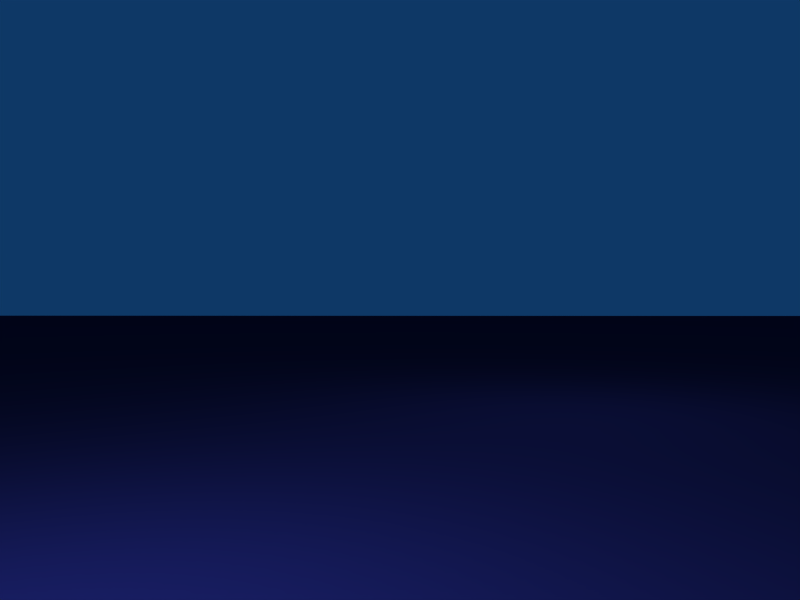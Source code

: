 # Source: scene.blend  (saved by Blender 2.49.2; exported with 4.5.12 LTS)
import bpy
from mathutils import Matrix  # noqa: F401  (used for matrix-valued properties, if any)

bpy.ops.wm.read_factory_settings(use_empty=True)
scene = bpy.context.scene
scene.name = 'Scene'

# ---- collections
col_collection_1 = bpy.data.collections.new('Collection 1'); scene.collection.children.link(col_collection_1)
col_collection_2 = bpy.data.collections.new('Collection 2'); scene.collection.children.link(col_collection_2)
col_collection_2.hide_render = True
col_collection_2.hide_viewport = True
col_collection_3 = bpy.data.collections.new('Collection 3'); scene.collection.children.link(col_collection_3)
col_collection_3.hide_render = True
col_collection_3.hide_viewport = True
col_collection_4 = bpy.data.collections.new('Collection 4'); scene.collection.children.link(col_collection_4)
col_collection_4.hide_render = True
col_collection_4.hide_viewport = True
col_collection_5 = bpy.data.collections.new('Collection 5'); scene.collection.children.link(col_collection_5)
col_collection_5.hide_render = True
col_collection_5.hide_viewport = True
col_collection_6 = bpy.data.collections.new('Collection 6'); scene.collection.children.link(col_collection_6)
col_collection_6.hide_render = True
col_collection_6.hide_viewport = True
col_collection_7 = bpy.data.collections.new('Collection 7'); scene.collection.children.link(col_collection_7)
col_collection_7.hide_render = True
col_collection_7.hide_viewport = True
col_collection_8 = bpy.data.collections.new('Collection 8'); scene.collection.children.link(col_collection_8)
col_collection_8.hide_render = True
col_collection_8.hide_viewport = True
col_collection_9 = bpy.data.collections.new('Collection 9'); scene.collection.children.link(col_collection_9)
col_collection_9.hide_render = True
col_collection_9.hide_viewport = True
col_collection_10 = bpy.data.collections.new('Collection 10'); scene.collection.children.link(col_collection_10)
col_collection_10.hide_render = True
col_collection_10.hide_viewport = True
col_collection_11 = bpy.data.collections.new('Collection 11'); scene.collection.children.link(col_collection_11)
col_collection_11.hide_render = True
col_collection_11.hide_viewport = True
col_collection_12 = bpy.data.collections.new('Collection 12'); scene.collection.children.link(col_collection_12)
col_collection_12.hide_render = True
col_collection_12.hide_viewport = True
col_collection_13 = bpy.data.collections.new('Collection 13'); scene.collection.children.link(col_collection_13)
col_collection_13.hide_render = True
col_collection_13.hide_viewport = True
col_collection_14 = bpy.data.collections.new('Collection 14'); scene.collection.children.link(col_collection_14)
col_collection_14.hide_render = True
col_collection_14.hide_viewport = True
col_collection_15 = bpy.data.collections.new('Collection 15'); scene.collection.children.link(col_collection_15)
col_collection_15.hide_render = True
col_collection_15.hide_viewport = True
col_collection_16 = bpy.data.collections.new('Collection 16'); scene.collection.children.link(col_collection_16)
col_collection_16.hide_render = True
col_collection_16.hide_viewport = True
col_collection_17 = bpy.data.collections.new('Collection 17'); scene.collection.children.link(col_collection_17)
col_collection_17.hide_render = True
col_collection_17.hide_viewport = True
col_collection_18 = bpy.data.collections.new('Collection 18'); scene.collection.children.link(col_collection_18)
col_collection_18.hide_render = True
col_collection_18.hide_viewport = True
col_collection_19 = bpy.data.collections.new('Collection 19'); scene.collection.children.link(col_collection_19)
col_collection_19.hide_render = True
col_collection_19.hide_viewport = True
col_collection_20 = bpy.data.collections.new('Collection 20'); scene.collection.children.link(col_collection_20)
col_collection_20.hide_render = True
col_collection_20.hide_viewport = True

# ---- materials (node trees are filled in below, after node groups)
mat_floor = bpy.data.materials.new('floor')
mat_floor.alpha_threshold = 0.0
mat_floor.diffuse_color = (0.07051, 0.07784, 0.2295, 1.0)
mat_floor.roughness = 0.5
mat_floor.specular_intensity = 0.0
mat_floor.line_color = (0.0, 0.0, 0.0, 1.0)

# ---- material node trees

# ---- world
world_world = bpy.data.worlds.new('World'); scene.world = world_world
world_world.color = (0.05656, 0.2208, 0.4)
world_world.use_sun_shadow = False
world_world.sun_shadow_jitter_overblur = 0.0
world_world.cycles.sampling_method = 'MANUAL'
world_world.cycles.sample_map_resolution = 256

# ---- cameras
cam_camera = bpy.data.cameras.new('camera')
cam_camera.passepartout_alpha = 0.2
cam_camera.clip_end = 100.0
cam_camera.lens = 33.54
cam_camera.ortho_scale = 7.314
cam_camera.show_safe_areas = True
cam_camera.lens_unit = 'FOV'
cam_camera.dof.focus_distance = 0.0
cam_camera.dof.aperture_fstop = 128.0

# ---- lights
light_spot_001 = bpy.data.lights.new('Spot.001', 'POINT')
light_spot_001.transmission_factor = 0.0
light_spot_001.cutoff_distance = 30.0
light_spot_001.energy = 136.6
light_spot_001.shadow_buffer_clip_start = 1.001
light_spot_001.shadow_soft_size = 1.0
light_spot_001.shadow_maximum_resolution = 0.006
light_spot_001.use_absolute_resolution = True
light_spot_001.cycles.use_multiple_importance_sampling = False
light_spot_002 = bpy.data.lights.new('Spot.002', 'POINT')
light_spot_002.transmission_factor = 0.0
light_spot_002.cutoff_distance = 30.0
light_spot_002.energy = 38.98
light_spot_002.shadow_buffer_clip_start = 1.001
light_spot_002.shadow_soft_size = 1.0
light_spot_002.shadow_maximum_resolution = 0.006
light_spot_002.use_absolute_resolution = True
light_spot_002.cycles.use_multiple_importance_sampling = False

# ---- meshes
me_cube_001 = bpy.data.meshes.new('Cube.001')
me_cube_001.from_pydata([(1.0, 1.0, -1.0), (1.0, -1.0, -1.0), (-1.0, -1.0, -1.0), (-1.0, 1.0, -1.0), (1.0, 1.0, 1.0), (1.0, -1.0, 1.0), (-1.0, -1.0, 1.0), (-1.0, 1.0, 1.0)], [(1, 2), (0, 1), (0, 3), (2, 3), (4, 5), (5, 6), (6, 7), (4, 7), (1, 5), (0, 4), (2, 6), (3, 7)], [])
me_cube_001.use_remesh_preserve_volume = False
me_cube_001.use_remesh_preserve_attributes = False
me_cube_001.use_mirror_vertex_groups = False
me_cube_001.update()
me_plane = bpy.data.meshes.new('Plane')
me_plane.from_pydata([(21.29, 21.29, 0.0), (21.29, -21.29, 0.0), (-21.29, -21.29, 0.0), (-21.29, 21.29, 0.0)], [], [(0, 3, 2, 1)])
me_plane.materials.append(mat_floor)
me_plane.use_remesh_preserve_volume = False
me_plane.use_remesh_preserve_attributes = False
me_plane.use_mirror_vertex_groups = False
me_plane.update()

# ---- objects
ob_bounding_box = bpy.data.objects.new('Bounding Box', me_cube_001)
ob_camera_target = bpy.data.objects.new('camera_target', None)
ob_camera = bpy.data.objects.new('camera', cam_camera)
ob_floor = bpy.data.objects.new('floor', me_plane)
ob_lamp = bpy.data.objects.new('Lamp', light_spot_001)
ob_lamp_001 = bpy.data.objects.new('Lamp.001', light_spot_002)

# ---- transforms, parenting, visibility, modifiers, constraints
ob_bounding_box.location = (0.0, 0.0, 0.5)
ob_bounding_box.scale = (0.5, 0.5, 0.5)
ob_bounding_box.lock_rotations_4d = False
ob_bounding_box.empty_display_type = 'ARROWS'
ob_bounding_box.hide_select = True
ob_bounding_box.lineart.crease_threshold = 0.0
ob_camera_target.location = (0.0, 0.0, 0.5)
ob_camera_target.lock_rotations_4d = False
ob_camera_target.empty_display_type = 'ARROWS'
ob_camera_target.empty_image_offset = (0.0, 0.0)
ob_camera_target.lineart.crease_threshold = 0.0
ob_camera.parent = ob_camera_target
ob_camera.matrix_parent_inverse = Matrix(((1.0, 0.0, 0.0, 0.0), (0.0, 1.0, 0.0, 0.0), (0.0, 0.0, 1.0, -0.5), (0.0, 0.0, 0.0, 1.0)))
ob_camera.location = (2.0, 0.0, 0.5)
ob_camera.rotation_euler = (-1.571, 3.142, -1.571)
ob_camera.lock_rotations_4d = False
ob_camera.empty_display_type = 'ARROWS'
ob_camera.color = (0.0, 0.0, 0.0, 0.0)
ob_camera.display_type = 'WIRE'
ob_camera.lineart.crease_threshold = 0.0
ob_floor.location = (0.0, 0.0, 0.0)
ob_floor.lock_rotations_4d = False
ob_floor.empty_display_type = 'ARROWS'
ob_floor.lineart.crease_threshold = 0.0
ob_lamp.location = (1.204, -0.5074, 1.233)
ob_lamp.rotation_euler = (0.6503, 0.05522, 1.866)
ob_lamp.lock_rotations_4d = False
ob_lamp.empty_display_type = 'ARROWS'
ob_lamp.color = (0.0, 0.0, 0.0, 0.0)
ob_lamp.lineart.crease_threshold = 0.0
ob_lamp_001.location = (-1.288, 0.8449, 1.42)
ob_lamp_001.rotation_euler = (0.6503, 0.05522, 1.866)
ob_lamp_001.lock_rotations_4d = False
ob_lamp_001.empty_display_type = 'ARROWS'
ob_lamp_001.color = (0.0, 0.0, 0.0, 0.0)
ob_lamp_001.lineart.crease_threshold = 0.0

# ---- collection membership
col_collection_1.objects.link(ob_bounding_box)
col_collection_1.objects.link(ob_camera_target)
col_collection_1.objects.link(ob_camera)
col_collection_1.objects.link(ob_floor)
col_collection_1.objects.link(ob_lamp)
col_collection_1.objects.link(ob_lamp_001)
col_collection_2.objects.link(ob_bounding_box)
col_collection_2.objects.link(ob_camera)
col_collection_2.objects.link(ob_floor)
col_collection_2.objects.link(ob_lamp)
col_collection_2.objects.link(ob_lamp_001)
col_collection_3.objects.link(ob_bounding_box)
col_collection_3.objects.link(ob_camera)
col_collection_3.objects.link(ob_floor)
col_collection_3.objects.link(ob_lamp)
col_collection_3.objects.link(ob_lamp_001)
col_collection_4.objects.link(ob_bounding_box)
col_collection_4.objects.link(ob_camera)
col_collection_4.objects.link(ob_floor)
col_collection_4.objects.link(ob_lamp)
col_collection_4.objects.link(ob_lamp_001)
col_collection_5.objects.link(ob_bounding_box)
col_collection_5.objects.link(ob_camera)
col_collection_5.objects.link(ob_floor)
col_collection_5.objects.link(ob_lamp)
col_collection_5.objects.link(ob_lamp_001)
col_collection_6.objects.link(ob_bounding_box)
col_collection_6.objects.link(ob_camera)
col_collection_6.objects.link(ob_floor)
col_collection_6.objects.link(ob_lamp)
col_collection_6.objects.link(ob_lamp_001)
col_collection_7.objects.link(ob_bounding_box)
col_collection_7.objects.link(ob_camera)
col_collection_7.objects.link(ob_floor)
col_collection_7.objects.link(ob_lamp)
col_collection_7.objects.link(ob_lamp_001)
col_collection_8.objects.link(ob_bounding_box)
col_collection_8.objects.link(ob_camera)
col_collection_8.objects.link(ob_floor)
col_collection_8.objects.link(ob_lamp)
col_collection_8.objects.link(ob_lamp_001)
col_collection_9.objects.link(ob_bounding_box)
col_collection_9.objects.link(ob_camera)
col_collection_9.objects.link(ob_floor)
col_collection_9.objects.link(ob_lamp)
col_collection_9.objects.link(ob_lamp_001)
col_collection_10.objects.link(ob_bounding_box)
col_collection_10.objects.link(ob_camera)
col_collection_10.objects.link(ob_floor)
col_collection_10.objects.link(ob_lamp)
col_collection_10.objects.link(ob_lamp_001)
col_collection_11.objects.link(ob_bounding_box)
col_collection_11.objects.link(ob_camera)
col_collection_11.objects.link(ob_floor)
col_collection_11.objects.link(ob_lamp)
col_collection_11.objects.link(ob_lamp_001)
col_collection_12.objects.link(ob_bounding_box)
col_collection_12.objects.link(ob_camera)
col_collection_12.objects.link(ob_floor)
col_collection_12.objects.link(ob_lamp)
col_collection_12.objects.link(ob_lamp_001)
col_collection_13.objects.link(ob_bounding_box)
col_collection_13.objects.link(ob_camera)
col_collection_13.objects.link(ob_floor)
col_collection_13.objects.link(ob_lamp)
col_collection_13.objects.link(ob_lamp_001)
col_collection_14.objects.link(ob_bounding_box)
col_collection_14.objects.link(ob_camera)
col_collection_14.objects.link(ob_floor)
col_collection_14.objects.link(ob_lamp)
col_collection_14.objects.link(ob_lamp_001)
col_collection_15.objects.link(ob_bounding_box)
col_collection_15.objects.link(ob_camera)
col_collection_15.objects.link(ob_floor)
col_collection_15.objects.link(ob_lamp)
col_collection_15.objects.link(ob_lamp_001)
col_collection_16.objects.link(ob_bounding_box)
col_collection_16.objects.link(ob_camera)
col_collection_16.objects.link(ob_floor)
col_collection_16.objects.link(ob_lamp)
col_collection_16.objects.link(ob_lamp_001)
col_collection_17.objects.link(ob_bounding_box)
col_collection_17.objects.link(ob_camera)
col_collection_17.objects.link(ob_floor)
col_collection_17.objects.link(ob_lamp)
col_collection_17.objects.link(ob_lamp_001)
col_collection_18.objects.link(ob_bounding_box)
col_collection_18.objects.link(ob_camera)
col_collection_18.objects.link(ob_floor)
col_collection_18.objects.link(ob_lamp)
col_collection_18.objects.link(ob_lamp_001)
col_collection_19.objects.link(ob_bounding_box)
col_collection_19.objects.link(ob_camera)
col_collection_19.objects.link(ob_floor)
col_collection_19.objects.link(ob_lamp)
col_collection_19.objects.link(ob_lamp_001)
col_collection_20.objects.link(ob_bounding_box)
col_collection_20.objects.link(ob_camera)
col_collection_20.objects.link(ob_floor)
col_collection_20.objects.link(ob_lamp)
col_collection_20.objects.link(ob_lamp_001)

# ---- scene / render settings (as saved in the file)
scene.camera = ob_camera
scene.frame_start = 1; scene.frame_end = 250; scene.frame_set(1)
scene.render.engine = 'BLENDER_EEVEE_NEXT'
scene.render.image_settings.file_format = 'JPEG'
scene.render.image_settings.color_mode = 'RGB'
scene.render.image_settings.compression = 90
scene.render.resolution_x = 800
scene.render.resolution_y = 600
scene.render.pixel_aspect_x = 100.0
scene.render.pixel_aspect_y = 100.0
scene.render.fps = 25
scene.render.dither_intensity = 0.0
scene.render.use_compositing = False
scene.render.use_sequencer = False
scene.render.bake_margin = 2
scene.render.bake_bias = 0.0
scene.render.use_stamp_time = False
scene.render.use_stamp_date = False
scene.render.use_stamp_frame = False
scene.render.use_stamp_camera = False
scene.render.use_stamp_scene = False
scene.render.use_stamp_filename = False
scene.render.use_stamp_render_time = False
scene.render.stamp_font_size = 0
scene.cycles.use_denoising = False
scene.cycles.samples = 10
scene.cycles.sampling_pattern = 'TABULATED_SOBOL'
scene.cycles.light_sampling_threshold = 0.0
scene.cycles.use_adaptive_sampling = False
scene.cycles.use_light_tree = False
scene.cycles.blur_glossy = 0.0
scene.cycles.volume_bounces = 1
scene.cycles.pixel_filter_type = 'GAUSSIAN'
scene.cycles.sample_clamp_indirect = 0.0
scene.view_settings.view_transform = 'Raw'
bpy.context.view_layer.update()

